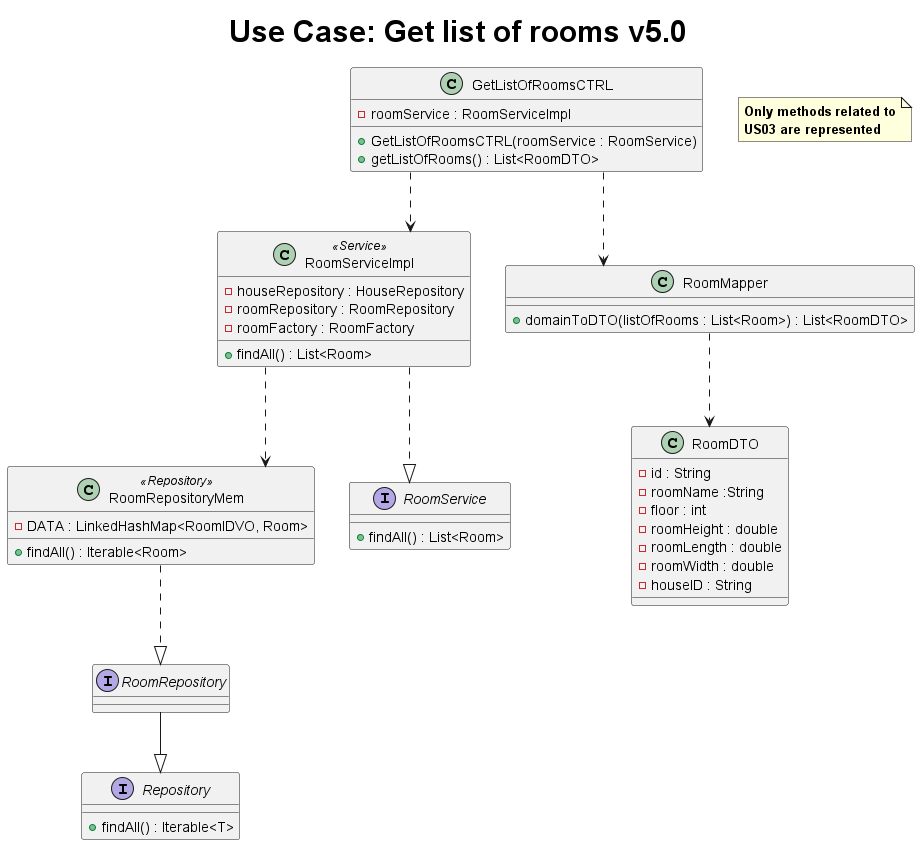

The diagram above was rendered by PlantUML. Its source (embedded in the PNG):
@startuml
title <size: 30> Use Case: Get list of rooms v5.0
note  "<b>Only methods related to\n<b>US03 are represented" as N1
skinparam linetype ortho

class GetListOfRoomsCTRL{
    + GetListOfRoomsCTRL(roomService : RoomService)
    - roomService : RoomServiceImpl
    +getListOfRooms() : List<RoomDTO>
}

class RoomMapper{
        + domainToDTO(listOfRooms : List<Room>) : List<RoomDTO>
    }

class RoomRepositoryMem <<Repository>>{
    - DATA : LinkedHashMap<RoomIDVO, Room>

    + findAll() : Iterable<Room>
}

class RoomServiceImpl  <<Service>>{
    - houseRepository : HouseRepository
    - roomRepository : RoomRepository
    - roomFactory : RoomFactory

    + findAll() : List<Room>
}

class RoomDTO{
    - id : String
    - roomName :String
    - floor : int
    - roomHeight : double
    - roomLength : double
    - roomWidth : double
    - houseID : String
}

interface RoomRepository{
}

interface Repository{
    + findAll() : Iterable<T>
}

interface RoomService{
    + findAll() : List<Room>
}

GetListOfRoomsCTRL ..> RoomServiceImpl
RoomServiceImpl ..> RoomRepositoryMem
GetListOfRoomsCTRL..> RoomMapper
RoomMapper ..> RoomDTO
RoomRepository <|..up RoomRepositoryMem
Repository <|--up RoomRepository
RoomService <|..up RoomServiceImpl
@enduml